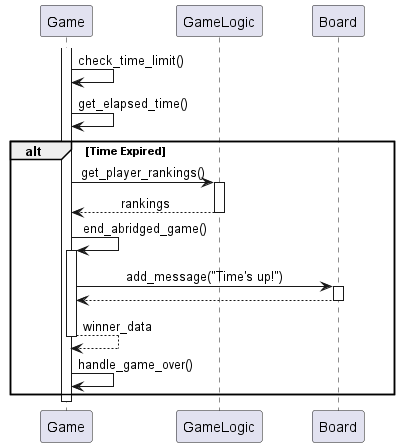

The diagram above was rendered by PlantUML. Its source (embedded in the PNG):
@startuml
skinparam sequenceMessageAlign center
skinparam ParticipantPadding 20

participant "Game" as Game
participant "GameLogic" as Logic
participant "Board" as BoardObj

activate Game
Game -> Game : check_time_limit()

Game -> Game : get_elapsed_time()

alt Time Expired
    Game -> Logic : get_player_rankings()
    activate Logic
    Logic --> Game : rankings
    deactivate Logic

    Game -> Game : end_abridged_game()
    activate Game
    Game -> BoardObj : add_message("Time's up!")
    activate BoardObj
    BoardObj --> Game
    deactivate BoardObj
    Game --> Game : winner_data
    deactivate Game

    Game -> Game : handle_game_over()
end

deactivate Game
@enduml